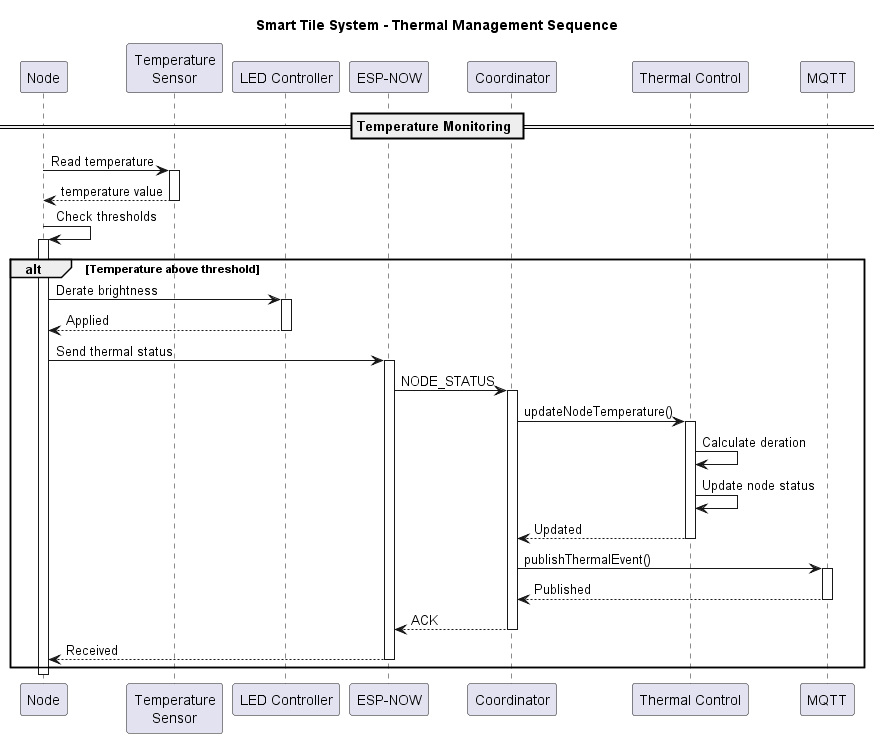

The diagram above was rendered by PlantUML. Its source (embedded in the PNG):
@startuml Thermal Management
title Smart Tile System - Thermal Management Sequence

participant "Node" as node
participant "Temperature\nSensor" as temp
participant "LED Controller" as led
participant "ESP-NOW" as espnow
participant "Coordinator" as coord
participant "Thermal Control" as thermal
participant "MQTT" as mqtt

== Temperature Monitoring ==
node -> temp: Read temperature
activate temp
temp --> node: temperature value
deactivate temp

node -> node: Check thresholds
activate node

alt Temperature above threshold
    node -> led: Derate brightness
    activate led
    led --> node: Applied
    deactivate led
    
    node -> espnow: Send thermal status
    activate espnow
    espnow -> coord: NODE_STATUS
    activate coord
    
    coord -> thermal: updateNodeTemperature()
    activate thermal
    thermal -> thermal: Calculate deration
    thermal -> thermal: Update node status
    thermal --> coord: Updated
    deactivate thermal
    
    coord -> mqtt: publishThermalEvent()
    activate mqtt
    mqtt --> coord: Published
    deactivate mqtt
    
    coord --> espnow: ACK
    deactivate coord
    espnow --> node: Received
    deactivate espnow
end

deactivate node

@enduml